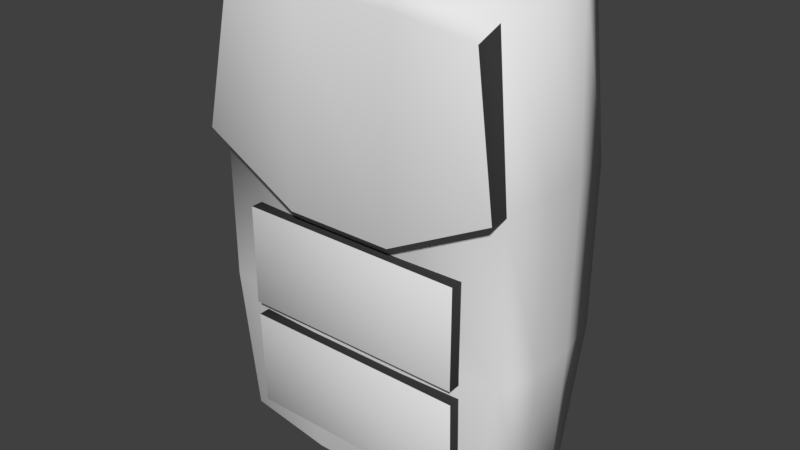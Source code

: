 # Source: Backpack_base.blend  (saved by Blender 2.79.0; exported with 4.5.12 LTS)
import bpy
from mathutils import Matrix  # noqa: F401  (used for matrix-valued properties, if any)

bpy.ops.wm.read_factory_settings(use_empty=True)
scene = bpy.context.scene
scene.name = 'Scene'

# ---- collections
col_collection_1 = bpy.data.collections.new('Collection 1'); scene.collection.children.link(col_collection_1)

# ---- materials (node trees are filled in below, after node groups)
mat_material = bpy.data.materials.new('Material')
mat_material.alpha_threshold = 0.0
mat_material.use_transparent_shadow = False
mat_material.roughness = 0.5
mat_material.line_color = (0.0, 0.0, 0.0, 1.0)
mat_material_003 = bpy.data.materials.new('Material.003')
mat_material_003.alpha_threshold = 0.0
mat_material_003.use_transparent_shadow = False
mat_material_003.diffuse_color = (0.03968, 0.03968, 0.03968, 1.0)
mat_material_003.roughness = 0.5

# ---- material node trees

# ---- world
world_world = bpy.data.worlds.new('World'); scene.world = world_world
world_world.color = (0.05088, 0.05088, 0.05088)
world_world.use_sun_shadow = False
world_world.sun_shadow_jitter_overblur = 0.0
world_world.cycles.sampling_method = 'MANUAL'

# ---- meshes
me_cube = bpy.data.meshes.new('Cube')
me_cube.from_pydata([(0.5457, 0.6727, -0.6105), (0.5457, -0.6727, -0.6105), (-0.5457, -0.6727, -0.6105), (-0.5457, 0.6727, -0.6105), (0.5457, 0.6727, 0.6105), (0.5457, -0.6727, 0.6105), (-0.5457, -0.6727, 0.6105), (-0.5457, 0.6727, 0.6105), (0.2016, 0.7046, -0.6395), (-0.2016, 0.7046, -0.6395), (0.2016, -0.7046, -0.6395), (-0.2016, -0.7046, -0.6395), (0.2016, 0.7046, 0.6395), (-0.2016, 0.7046, 0.6395), (0.2016, -0.7046, 0.6395), (-0.2016, -0.7046, 0.6395), (0.6049, 0.2349, -0.6395), (0.6049, -0.2349, -0.6395), (-0.6049, -0.2349, -0.6395), (-0.6049, 0.2349, -0.6395), (0.6049, 0.2349, 0.6395), (0.6049, -0.2349, 0.6395), (-0.6049, -0.2349, 0.6395), (-0.6049, 0.2349, 0.6395), (0.2113, 0.2462, 0.6703), (0.2113, -0.2462, 0.6703), (-0.2113, 0.2462, 0.6703), (-0.2113, -0.2462, 0.6703), (0.2113, -0.2462, -0.6703), (0.2113, 0.2462, -0.6703), (-0.2113, -0.2462, -0.6703), (-0.2113, 0.2462, -0.6703), (0.6049, 0.7046, -0.2132), (0.6049, 0.7046, 0.2132), (0.6049, -0.7046, -0.2132), (0.6049, -0.7046, 0.2132), (-0.6049, -0.7046, -0.2132), (-0.6049, -0.7046, 0.2132), (-0.6049, 0.7046, -0.2132), (-0.6049, 0.7046, 0.2132), (0.2113, 0.7385, -0.2234), (0.2113, 0.7385, 0.2234), (-0.2113, 0.7385, -0.2234), (-0.2113, 0.7385, 0.2234), (0.2113, -0.7385, 0.07513), (0.2113, -0.7385, -0.2234), (-0.2113, -0.7385, 0.07513), (-0.2113, -0.7385, -0.2234), (-0.634, -0.2462, 0.2234), (-0.634, -0.2462, -0.2234), (-0.634, 0.2462, 0.2234), (-0.634, 0.2462, -0.2234), (0.634, 0.2462, 0.2234), (0.634, 0.2462, -0.2234), (0.634, -0.2462, 0.2234), (0.634, -0.2462, -0.2234), (0.6049, -0.9, 0.2132), (0.514, -0.8253, 0.573), (-0.6049, -0.9, 0.2132), (-0.514, -0.8253, 0.573), (-0.2016, -0.8572, 0.602), (0.2016, -0.8572, 0.602), (0.2113, -0.9339, 0.07513), (-0.2113, -0.9339, 0.07513), (-0.4498, -0.8418, -0.2433), (-0.4498, -0.8418, 0.02763), (-0.4498, -0.4607, -0.2433), (-0.4498, -0.4607, 0.02763), (0.4498, -0.8418, -0.2433), (0.4498, -0.8418, 0.02763), (0.4498, -0.4607, -0.2433), (0.4498, -0.4607, 0.02763), (-0.4498, -0.8024, -0.553), (-0.4498, -0.8285, -0.2822), (-0.4498, -0.4214, -0.5505), (-0.4498, -0.4475, -0.2797), (0.4498, -0.8024, -0.553), (0.4498, -0.8285, -0.2822), (0.4498, -0.4214, -0.5505), (0.4498, -0.4475, -0.2797)], [], [(30, 11, 2, 18), (27, 22, 6, 15), (54, 21, 5, 35), (46, 44, 62, 63), (50, 23, 7, 39), (42, 9, 3, 38), (32, 0, 8, 40), (40, 8, 9, 42), (5, 14, 61, 57), (44, 35, 56, 62), (21, 25, 14, 5), (25, 27, 15, 14), (17, 1, 10, 28), (28, 10, 11, 30), (8, 29, 31, 9), (29, 28, 30, 31), (0, 16, 29, 8), (16, 17, 28, 29), (12, 13, 26, 24), (24, 26, 27, 25), (4, 12, 24, 20), (20, 24, 25, 21), (37, 6, 22, 48), (48, 22, 23, 50), (33, 4, 20, 52), (52, 20, 21, 54), (13, 7, 23, 26), (26, 23, 22, 27), (9, 31, 19, 3), (31, 30, 18, 19), (16, 53, 55, 17), (53, 52, 54, 55), (0, 32, 53, 16), (32, 33, 52, 53), (18, 49, 51, 19), (49, 48, 50, 51), (2, 36, 49, 18), (36, 37, 48, 49), (10, 45, 47, 11), (45, 44, 46, 47), (1, 34, 45, 10), (34, 35, 44, 45), (12, 41, 43, 13), (41, 40, 42, 43), (4, 33, 41, 12), (33, 32, 40, 41), (13, 43, 39, 7), (43, 42, 38, 39), (19, 51, 38, 3), (51, 50, 39, 38), (11, 47, 36, 2), (47, 46, 37, 36), (17, 55, 34, 1), (55, 54, 35, 34), (63, 60, 59, 58), (56, 57, 61, 62), (62, 61, 60, 63), (15, 6, 59, 60), (14, 15, 60, 61), (37, 46, 63, 58), (6, 37, 58, 59), (35, 5, 57, 56), (64, 65, 67, 66), (70, 71, 69, 68), (68, 69, 65, 64), (66, 70, 68, 64), (71, 67, 65, 69), (72, 73, 75, 74), (78, 79, 77, 76), (76, 77, 73, 72), (74, 78, 76, 72), (79, 75, 73, 77)])
me_cube.polygons.foreach_set('use_smooth', [True] * 72)
me_cube.polygons.foreach_set('material_index', [0, 0, 0, 1, 0, 0, 0, 0, 0, 1, 0, 0, 0, 0, 0, 0, 0, 0, 0, 0, 0, 0, 0, 0, 0, 0, 0, 0, 0, 0, 0, 0, 0, 0, 0, 0, 0, 0, 0, 0, 0, 0, 0, 0, 0, 0, 0, 0, 0, 0, 0, 0, 0, 0, 0, 0, 0, 0, 0, 1, 1, 1, 1, 1, 0, 1, 1, 1, 1, 0, 1, 1])
me_cube.materials.append(mat_material)
me_cube.materials.append(mat_material_003)
me_cube.use_remesh_preserve_volume = False
me_cube.use_remesh_preserve_attributes = False
me_cube.use_mirror_vertex_groups = False
me_cube.update()

# ---- objects
ob_cube = bpy.data.objects.new('Cube', me_cube)

# ---- transforms, parenting, visibility, modifiers, constraints
ob_cube.location = (0.0, 0.0, 0.0)
ob_cube.scale = (1.0, 0.3845, 1.459)
ob_cube.lock_rotations_4d = False
ob_cube.empty_display_type = 'ARROWS'
ob_cube.lineart.crease_threshold = 0.0

# ---- collection membership
col_collection_1.objects.link(ob_cube)

# ---- scene / render settings (as saved in the file)
scene.frame_start = 1; scene.frame_end = 250; scene.frame_set(1)
scene.render.engine = 'BLENDER_EEVEE_NEXT'
scene.render.resolution_percentage = 50
scene.render.dither_intensity = 0.0
scene.cycles.use_denoising = False
scene.cycles.samples = 128
scene.cycles.sampling_pattern = 'TABULATED_SOBOL'
scene.cycles.use_adaptive_sampling = False
scene.cycles.use_light_tree = False
scene.cycles.blur_glossy = 0.0
scene.cycles.sample_clamp_indirect = 0.0
scene.view_settings.view_transform = 'Standard'
bpy.context.view_layer.update()

# ---- added for rendering (the .blend has no active camera and no usable light): camera, sun
cam_auto = bpy.data.cameras.new('AutoCamera')
cam_auto.lens = 50.0
cam_auto.sensor_width = 36.0
cam_auto.clip_end = 1000.0
ob_auto_camera = bpy.data.objects.new('AutoCamera', cam_auto)
scene.collection.objects.link(ob_auto_camera)
ob_auto_camera.location = (2.23726, -2.72227, 1.78981)
ob_auto_camera.rotation_euler = (1.09748, -7.21219e-08, 0.694738)
scene.camera = ob_auto_camera
light_auto_sun = bpy.data.lights.new('AutoSun', 'SUN')
light_auto_sun.energy = 3.0
light_auto_sun.angle = 0.0523599
ob_auto_sun = bpy.data.objects.new('AutoSun', light_auto_sun)
scene.collection.objects.link(ob_auto_sun)
ob_auto_sun.rotation_euler = (0.872665, 0.174533, 0.523599)
bpy.context.view_layer.update()
